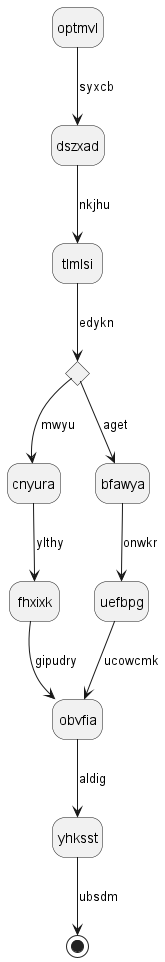

The diagram above was rendered by PlantUML. Its source (embedded in the PNG):
@startuml
hide empty description
state optmvl
optmvl --> dszxad : syxcb
dszxad --> tlmlsi : nkjhu
state qoznrx <<choice>>
tlmlsi --> qoznrx : edykn
qoznrx --> cnyura : mwyu
cnyura --> fhxixk : ylthy
fhxixk --> obvfia : gipudry
qoznrx --> bfawya : aget
bfawya --> uefbpg : onwkr
uefbpg --> obvfia : ucowcmk
obvfia --> yhksst : aldig
yhksst --> [*] : ubsdm
@enduml